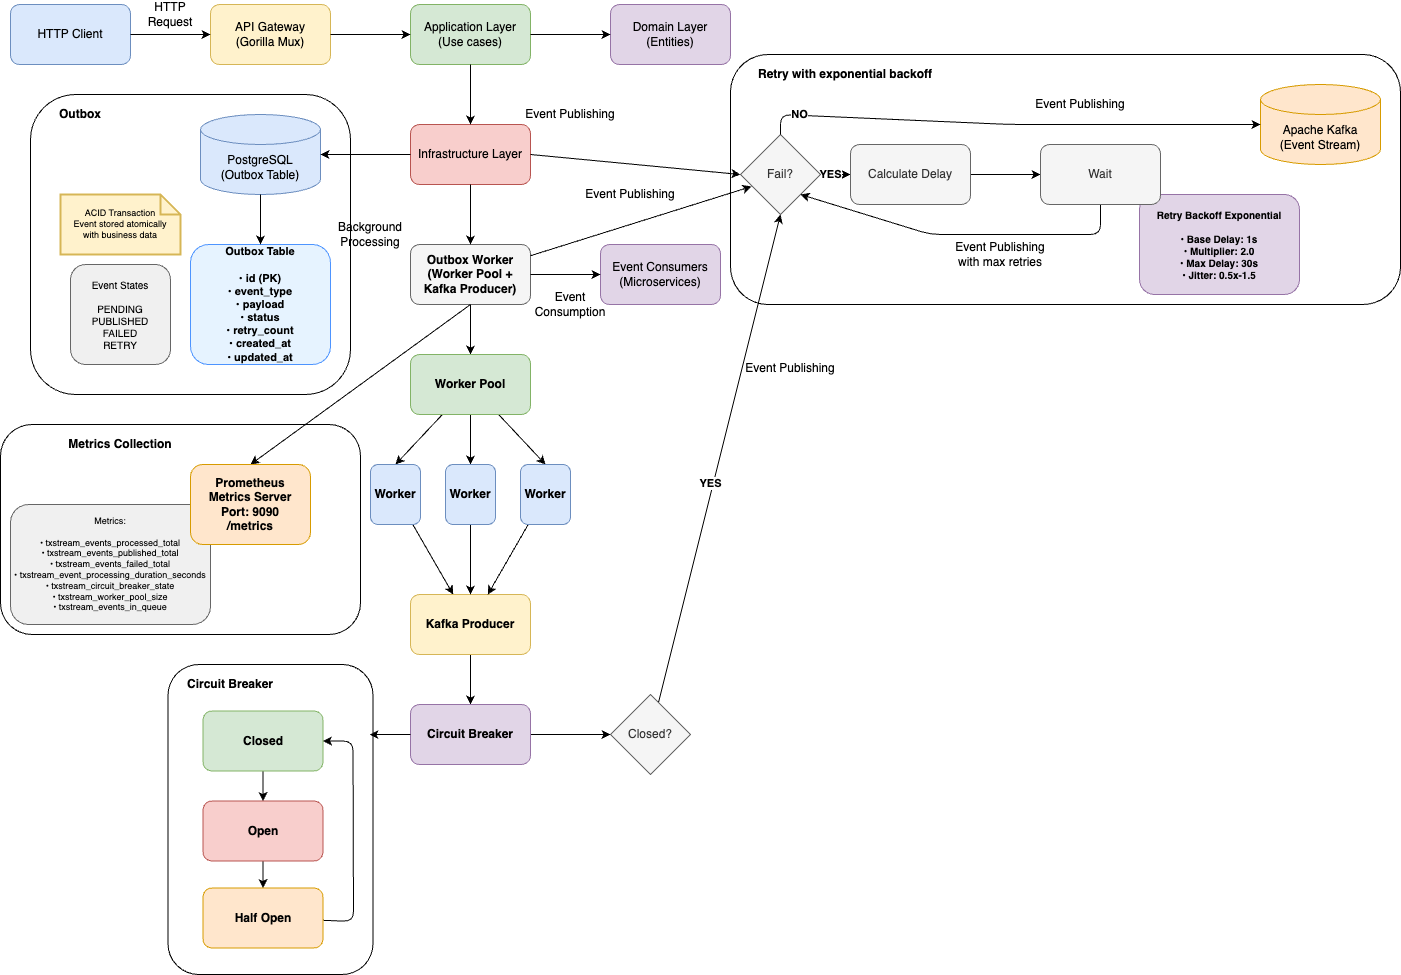

The diagram above was exported from draw.io. Its source (the exported page's mxGraphModel, read from the mxfile embedded in the PNG):
<mxGraphModel dx="891" dy="609" grid="1" gridSize="10" guides="1" tooltips="1" connect="1" arrows="1" fold="1" page="1" pageScale="1" pageWidth="1169" pageHeight="827" math="0" shadow="0">
  <root>
    <mxCell id="0" />
    <mxCell id="1" parent="0" />
    <mxCell id="78" value="" style="whiteSpace=wrap;html=1;rounded=1;fontStyle=1;" vertex="1" parent="1">
      <mxGeometry x="30" y="460" width="360" height="210" as="geometry" />
    </mxCell>
    <mxCell id="74" value="" style="rounded=1;whiteSpace=wrap;html=1;" vertex="1" parent="1">
      <mxGeometry x="60" y="130" width="320" height="300" as="geometry" />
    </mxCell>
    <mxCell id="73" value="" style="rounded=1;whiteSpace=wrap;html=1;" vertex="1" parent="1">
      <mxGeometry x="760" y="90" width="670" height="250" as="geometry" />
    </mxCell>
    <mxCell id="40" value="" style="whiteSpace=wrap;html=1;rounded=1;fontStyle=1;" vertex="1" parent="1">
      <mxGeometry x="197.5" y="700" width="205" height="310" as="geometry" />
    </mxCell>
    <mxCell id="client" value="HTTP Client" style="rounded=1;whiteSpace=wrap;html=1;fillColor=#dae8fc;strokeColor=#6c8ebf;" parent="1" vertex="1">
      <mxGeometry x="40" y="40" width="120" height="60" as="geometry" />
    </mxCell>
    <mxCell id="api" value="API Gateway&#10;(Gorilla Mux)" style="rounded=1;whiteSpace=wrap;html=1;fillColor=#fff2cc;strokeColor=#d6b656;" parent="1" vertex="1">
      <mxGeometry x="240" y="40" width="120" height="60" as="geometry" />
    </mxCell>
    <mxCell id="app" value="Application Layer&lt;br&gt;(Use cases)" style="rounded=1;whiteSpace=wrap;html=1;fillColor=#d5e8d4;strokeColor=#82b366;" parent="1" vertex="1">
      <mxGeometry x="440" y="40" width="120" height="60" as="geometry" />
    </mxCell>
    <mxCell id="domain" value="Domain Layer&lt;br&gt;(Entities)" style="rounded=1;whiteSpace=wrap;html=1;fillColor=#e1d5e7;strokeColor=#9673a6;" parent="1" vertex="1">
      <mxGeometry x="640" y="40" width="120" height="60" as="geometry" />
    </mxCell>
    <mxCell id="infra" value="Infrastructure Layer" style="rounded=1;whiteSpace=wrap;html=1;fillColor=#f8cecc;strokeColor=#b85450;" parent="1" vertex="1">
      <mxGeometry x="440" y="160" width="120" height="60" as="geometry" />
    </mxCell>
    <mxCell id="postgres" value="PostgreSQL&#10;(Outbox Table)" style="shape=cylinder3;whiteSpace=wrap;html=1;boundedLbl=1;backgroundOutline=1;size=15;fillColor=#dae8fc;strokeColor=#6c8ebf;" parent="1" vertex="1">
      <mxGeometry x="230" y="150" width="120" height="80" as="geometry" />
    </mxCell>
    <mxCell id="outbox-table" value="Outbox Table&lt;br&gt;&lt;br&gt;• id (PK)&lt;br&gt;• event_type&lt;br&gt;• payload&lt;br&gt;• status&lt;br&gt;• retry_count&lt;br&gt;• created_at&lt;br&gt;• updated_at" style="rounded=1;whiteSpace=wrap;html=1;fillColor=#e6f3ff;strokeColor=#4d94ff;fontSize=11;fontStyle=1;" vertex="1" parent="1">
      <mxGeometry x="220" y="280" width="140" height="120" as="geometry" />
    </mxCell>
    <mxCell id="event-states" value="Event States&lt;br&gt;&lt;br&gt;PENDING&lt;br&gt;PUBLISHED&lt;br&gt;FAILED&lt;br&gt;RETRY" style="rounded=1;whiteSpace=wrap;html=1;fillColor=#f0f0f0;strokeColor=#666666;fontSize=10;" vertex="1" parent="1">
      <mxGeometry x="100" y="300" width="100" height="100" as="geometry" />
    </mxCell>
    <mxCell id="acid-note" value="ACID Transaction&lt;br&gt;Event stored atomically&lt;br&gt;with business data" style="shape=note;strokeWidth=2;fontSize=9;size=20;whiteSpace=wrap;html=1;fillColor=#fff2cc;strokeColor=#d6b656;" vertex="1" parent="1">
      <mxGeometry x="90" y="230" width="120" height="60" as="geometry" />
    </mxCell>
    <mxCell id="retry-backoff" value="Retry Backoff Exponential&lt;br&gt;&lt;br&gt;• Base Delay: 1s&lt;br&gt;• Multiplier: 2.0&lt;br&gt;• Max Delay: 30s&lt;br&gt;• Jitter: 0.5x-1.5" style="rounded=1;whiteSpace=wrap;html=1;fillColor=#e1d5e7;strokeColor=#9673a6;fontSize=10;fontStyle=1;" vertex="1" parent="1">
      <mxGeometry x="1169" y="230" width="160" height="100" as="geometry" />
    </mxCell>
    <mxCell id="5" value="" style="edgeStyle=none;html=1;" edge="1" parent="1" source="outbox" target="4">
      <mxGeometry relative="1" as="geometry" />
    </mxCell>
    <mxCell id="outbox" value="Outbox Worker&#10;(Worker Pool + Kafka Producer)" style="rounded=1;whiteSpace=wrap;html=1;fillColor=#f5f5f5;strokeColor=#666666;fontStyle=1" parent="1" vertex="1">
      <mxGeometry x="440" y="280" width="120" height="60" as="geometry" />
    </mxCell>
    <mxCell id="3" style="edgeStyle=none;html=1;entryX=0.138;entryY=0.65;entryDx=0;entryDy=0;entryPerimeter=0;" parent="1" source="outbox" target="54" edge="1">
      <mxGeometry relative="1" as="geometry">
        <mxPoint x="760" y="212.5" as="targetPoint" />
      </mxGeometry>
    </mxCell>
    <mxCell id="conn1" value="" style="endArrow=classic;html=1;rounded=0;exitX=1;exitY=0.5;exitDx=0;exitDy=0;entryX=0;entryY=0.5;entryDx=0;entryDy=0;" parent="1" source="client" target="api" edge="1">
      <mxGeometry width="50" height="50" relative="1" as="geometry">
        <mxPoint x="200" y="70" as="sourcePoint" />
        <mxPoint x="250" y="20" as="targetPoint" />
      </mxGeometry>
    </mxCell>
    <mxCell id="label1" value="HTTP Request" style="text;html=1;strokeColor=none;fillColor=none;align=center;verticalAlign=middle;whiteSpace=wrap;rounded=0;" parent="1" vertex="1">
      <mxGeometry x="160" y="40" width="80" height="20" as="geometry" />
    </mxCell>
    <mxCell id="label3" value="Event Publishing" style="text;html=1;strokeColor=none;fillColor=none;align=center;verticalAlign=middle;whiteSpace=wrap;rounded=0;" parent="1" vertex="1">
      <mxGeometry x="550" y="140" width="100" height="20" as="geometry" />
    </mxCell>
    <mxCell id="conn2" value="" style="endArrow=classic;html=1;rounded=0;exitX=1;exitY=0.5;exitDx=0;exitDy=0;entryX=0;entryY=0.5;entryDx=0;entryDy=0;" parent="1" source="api" target="app" edge="1">
      <mxGeometry width="50" height="50" relative="1" as="geometry">
        <mxPoint x="380" y="70" as="sourcePoint" />
        <mxPoint x="430" y="20" as="targetPoint" />
      </mxGeometry>
    </mxCell>
    <mxCell id="consumers" value="Event Consumers&lt;br&gt;(Microservices)" style="rounded=1;whiteSpace=wrap;html=1;fillColor=#e1d5e7;strokeColor=#9673a6;" parent="1" vertex="1">
      <mxGeometry x="630" y="280" width="120" height="60" as="geometry" />
    </mxCell>
    <mxCell id="conn3" value="" style="endArrow=classic;html=1;rounded=0;exitX=1;exitY=0.5;exitDx=0;exitDy=0;entryX=0;entryY=0.5;entryDx=0;entryDy=0;" parent="1" source="app" target="domain" edge="1">
      <mxGeometry width="50" height="50" relative="1" as="geometry">
        <mxPoint x="580" y="70" as="sourcePoint" />
        <mxPoint x="630" y="20" as="targetPoint" />
      </mxGeometry>
    </mxCell>
    <mxCell id="conn4" value="" style="endArrow=classic;html=1;rounded=0;exitX=0.5;exitY=1;exitDx=0;exitDy=0;entryX=0.5;entryY=0;entryDx=0;entryDy=0;" parent="1" source="app" target="infra" edge="1">
      <mxGeometry width="50" height="50" relative="1" as="geometry">
        <mxPoint x="500" y="110" as="sourcePoint" />
        <mxPoint x="500" y="150" as="targetPoint" />
      </mxGeometry>
    </mxCell>
    <mxCell id="conn5" value="" style="endArrow=classic;html=1;rounded=0;exitX=0;exitY=0.5;exitDx=0;exitDy=0;entryX=1;entryY=0.5;entryDx=0;entryDy=0;" parent="1" source="infra" target="postgres" edge="1">
      <mxGeometry width="50" height="50" relative="1" as="geometry">
        <mxPoint x="430" y="190" as="sourcePoint" />
        <mxPoint x="360" y="200" as="targetPoint" />
      </mxGeometry>
    </mxCell>
    <mxCell id="conn6" value="" style="endArrow=classic;html=1;rounded=0;exitX=1;exitY=0.5;exitDx=0;exitDy=0;entryX=0;entryY=0.5;entryDx=0;entryDy=0;" parent="1" source="infra" target="54" edge="1">
      <mxGeometry width="50" height="50" relative="1" as="geometry">
        <mxPoint x="570" y="190" as="sourcePoint" />
        <mxPoint x="760" y="200" as="targetPoint" />
      </mxGeometry>
    </mxCell>
    <mxCell id="conn7" value="" style="endArrow=classic;html=1;rounded=0;exitX=0.5;exitY=1;exitDx=0;exitDy=0;entryX=0.5;entryY=0;entryDx=0;entryDy=0;" parent="1" source="infra" target="outbox" edge="1">
      <mxGeometry width="50" height="50" relative="1" as="geometry">
        <mxPoint x="500" y="230" as="sourcePoint" />
        <mxPoint x="500" y="270" as="targetPoint" />
      </mxGeometry>
    </mxCell>
    <mxCell id="conn8" value="" style="endArrow=classic;html=1;rounded=0;exitX=1;exitY=0.5;exitDx=0;exitDy=0;entryX=0;entryY=0.5;entryDx=0;entryDy=0;" parent="1" source="outbox" target="consumers" edge="1">
      <mxGeometry width="50" height="50" relative="1" as="geometry">
        <mxPoint x="570" y="310" as="sourcePoint" />
        <mxPoint x="640" y="310" as="targetPoint" />
      </mxGeometry>
    </mxCell>
    <mxCell id="label5" value="Event Consumption" style="text;html=1;strokeColor=none;fillColor=none;align=center;verticalAlign=middle;whiteSpace=wrap;rounded=0;" parent="1" vertex="1">
      <mxGeometry x="550" y="330" width="100" height="20" as="geometry" />
    </mxCell>
    <mxCell id="label4" value="Background Processing" style="text;html=1;strokeColor=none;fillColor=none;align=center;verticalAlign=middle;whiteSpace=wrap;rounded=0;" parent="1" vertex="1">
      <mxGeometry x="340" y="260" width="120" height="20" as="geometry" />
    </mxCell>
    <mxCell id="27" style="edgeStyle=none;html=1;entryX=0.5;entryY=0;entryDx=0;entryDy=0;" edge="1" parent="1" source="4" target="25">
      <mxGeometry relative="1" as="geometry" />
    </mxCell>
    <mxCell id="9" value="" style="edgeStyle=none;html=1;" edge="1" parent="1" source="6" target="8">
      <mxGeometry relative="1" as="geometry" />
    </mxCell>
    <mxCell id="46" style="edgeStyle=none;html=1;entryX=0;entryY=0.5;entryDx=0;entryDy=0;" edge="1" parent="1" source="8" target="42">
      <mxGeometry relative="1" as="geometry" />
    </mxCell>
    <mxCell id="19" style="edgeStyle=none;html=1;entryX=0.5;entryY=0;entryDx=0;entryDy=0;" edge="1" parent="1" source="10" target="15">
      <mxGeometry relative="1" as="geometry" />
    </mxCell>
    <mxCell id="6" value="Kafka Producer" style="whiteSpace=wrap;html=1;fillColor=#FFF2CC;strokeColor=#D6B656;rounded=1;fontStyle=1;" vertex="1" parent="1">
      <mxGeometry x="440" y="630" width="120" height="60" as="geometry" />
    </mxCell>
    <mxCell id="22" style="edgeStyle=none;html=1;entryX=1;entryY=0.5;entryDx=0;exitDy=0;" edge="1" parent="1" source="12" target="10">
      <mxGeometry relative="1" as="geometry">
        <Array as="points">
          <mxPoint x="383" y="957" />
          <mxPoint x="382.5" y="776.5" />
        </Array>
      </mxGeometry>
    </mxCell>
    <mxCell id="20" style="edgeStyle=none;html=1;entryX=0.5;entryY=0;entryDx=0;entryDy=0;" edge="1" parent="1" source="15" target="12">
      <mxGeometry relative="1" as="geometry" />
    </mxCell>
    <mxCell id="32" style="edgeStyle=none;html=1;entryX=0.5;entryY=0;entryDx=0;entryDy=0;" edge="1" parent="1" source="23" target="6">
      <mxGeometry relative="1" as="geometry" />
    </mxCell>
    <mxCell id="10" value="Closed" style="whiteSpace=wrap;html=1;fillColor=#D5E8D4;strokeColor=#82B366;rounded=1;fontStyle=1;" vertex="1" parent="1">
      <mxGeometry x="232.5" y="746.5" width="120" height="60" as="geometry" />
    </mxCell>
    <mxCell id="15" value="Open" style="whiteSpace=wrap;html=1;fillColor=#F8CECC;strokeColor=#B85450;rounded=1;fontStyle=1;" vertex="1" parent="1">
      <mxGeometry x="232.5" y="836.5" width="120" height="60" as="geometry" />
    </mxCell>
    <mxCell id="12" value="Half Open" style="whiteSpace=wrap;html=1;fillColor=#FFE6CC;strokeColor=#D79B00;rounded=1;fontStyle=1;" vertex="1" parent="1">
      <mxGeometry x="232.5" y="923.5" width="120" height="60" as="geometry" />
    </mxCell>
    <mxCell id="34" style="edgeStyle=none;html=1;" edge="1" parent="1" source="25" target="6">
      <mxGeometry relative="1" as="geometry" />
    </mxCell>
    <mxCell id="33" style="edgeStyle=none;html=1;" edge="1" parent="1" source="26" target="6">
      <mxGeometry relative="1" as="geometry" />
    </mxCell>
    <mxCell id="44" style="edgeStyle=none;html=1;entryX=0.5;entryY=1;entryDx=0;entryDy=0;" edge="1" parent="1" source="42" target="54">
      <mxGeometry relative="1" as="geometry">
        <mxPoint x="810.1754385964912" y="240" as="targetPoint" />
      </mxGeometry>
    </mxCell>
    <mxCell id="47" value="YES" style="edgeLabel;html=1;align=center;verticalAlign=middle;resizable=0;points=[];fontStyle=1" connectable="0" vertex="1" parent="44">
      <mxGeometry x="-0.1" y="3" relative="1" as="geometry">
        <mxPoint as="offset" />
      </mxGeometry>
    </mxCell>
    <mxCell id="28" style="edgeStyle=none;html=1;entryX=0.5;entryY=0;entryDx=0;entryDy=0;" edge="1" parent="1" source="4" target="23">
      <mxGeometry relative="1" as="geometry" />
    </mxCell>
    <mxCell id="29" style="edgeStyle=none;html=1;entryX=0.5;entryY=0;entryDx=0;entryDy=0;" edge="1" parent="1" source="4" target="26">
      <mxGeometry relative="1" as="geometry" />
    </mxCell>
    <mxCell id="4" value="Worker Pool" style="whiteSpace=wrap;html=1;fillColor=#D5E8D4;strokeColor=#82B366;rounded=1;fontStyle=1;" vertex="1" parent="1">
      <mxGeometry x="440" y="390" width="120" height="60" as="geometry" />
    </mxCell>
    <mxCell id="23" value="Worker" style="whiteSpace=wrap;html=1;fillColor=#DAE8FC;strokeColor=#6C8EBF;rounded=1;fontStyle=1;" vertex="1" parent="1">
      <mxGeometry x="475" y="500" width="50" height="60" as="geometry" />
    </mxCell>
    <mxCell id="26" value="Worker" style="whiteSpace=wrap;html=1;fillColor=#DAE8FC;strokeColor=#6C8EBF;rounded=1;fontStyle=1;" vertex="1" parent="1">
      <mxGeometry x="550" y="500" width="50" height="60" as="geometry" />
    </mxCell>
    <mxCell id="25" value="Worker" style="whiteSpace=wrap;html=1;fillColor=#DAE8FC;strokeColor=#6C8EBF;rounded=1;fontStyle=1;" vertex="1" parent="1">
      <mxGeometry x="400" y="500" width="50" height="60" as="geometry" />
    </mxCell>
    <mxCell id="52" value="Apache Kafka&#10;(Event Stream)" style="shape=cylinder3;whiteSpace=wrap;html=1;boundedLbl=1;backgroundOutline=1;size=15;fillColor=#ffe6cc;strokeColor=#d79b00;" vertex="1" parent="1">
      <mxGeometry x="1290" y="120" width="120" height="80" as="geometry" />
    </mxCell>
    <mxCell id="42" value="Closed?" style="rhombus;whiteSpace=wrap;html=1;fillColor=#f5f5f5;fontColor=#333333;strokeColor=#666666;" vertex="1" parent="1">
      <mxGeometry x="640" y="730" width="80" height="80" as="geometry" />
    </mxCell>
    <mxCell id="8" value="Circuit Breaker" style="whiteSpace=wrap;html=1;fillColor=#E1D5E7;strokeColor=#9673A6;rounded=1;fontStyle=1;" vertex="1" parent="1">
      <mxGeometry x="440" y="740" width="120" height="60" as="geometry" />
    </mxCell>
    <mxCell id="56" style="edgeStyle=none;html=1;" edge="1" parent="1" source="54" target="55">
      <mxGeometry relative="1" as="geometry" />
    </mxCell>
    <mxCell id="64" value="YES" style="edgeLabel;html=1;align=center;verticalAlign=middle;resizable=0;points=[];fontStyle=1" connectable="0" vertex="1" parent="56">
      <mxGeometry x="-0.4" y="1" relative="1" as="geometry">
        <mxPoint as="offset" />
      </mxGeometry>
    </mxCell>
    <mxCell id="63" style="edgeStyle=none;html=1;" edge="1" parent="1" source="55" target="62">
      <mxGeometry relative="1" as="geometry" />
    </mxCell>
    <mxCell id="60" value="Event Publishing" style="text;html=1;strokeColor=none;fillColor=none;align=center;verticalAlign=middle;whiteSpace=wrap;rounded=0;" vertex="1" parent="1">
      <mxGeometry x="610" y="220" width="100" height="20" as="geometry" />
    </mxCell>
    <mxCell id="54" value="Fail?" style="rhombus;whiteSpace=wrap;html=1;fillColor=#f5f5f5;fontColor=#333333;strokeColor=#666666;" vertex="1" parent="1">
      <mxGeometry x="770" y="170" width="80" height="80" as="geometry" />
    </mxCell>
    <mxCell id="61" value="Event Publishing" style="text;html=1;strokeColor=none;fillColor=none;align=center;verticalAlign=middle;whiteSpace=wrap;rounded=0;" vertex="1" parent="1">
      <mxGeometry x="770" y="394" width="100" height="20" as="geometry" />
    </mxCell>
    <mxCell id="71" style="edgeStyle=none;html=1;entryX=1;entryY=1;entryDx=0;entryDy=0;" edge="1" parent="1" source="62" target="54">
      <mxGeometry relative="1" as="geometry">
        <Array as="points">
          <mxPoint x="1130" y="270" />
          <mxPoint x="960" y="270" />
        </Array>
      </mxGeometry>
    </mxCell>
    <mxCell id="67" style="edgeStyle=none;html=1;entryX=0;entryY=0.5;entryDx=0;entryDy=0;entryPerimeter=0;exitX=0.5;exitY=0;exitDx=0;exitDy=0;" edge="1" parent="1" source="54" target="52">
      <mxGeometry relative="1" as="geometry">
        <Array as="points">
          <mxPoint x="810" y="150" />
          <mxPoint x="1040" y="160" />
        </Array>
      </mxGeometry>
    </mxCell>
    <mxCell id="69" value="NO" style="edgeLabel;html=1;align=center;verticalAlign=middle;resizable=0;points=[];fontStyle=1" connectable="0" vertex="1" parent="67">
      <mxGeometry x="-0.8462" y="1" relative="1" as="geometry">
        <mxPoint as="offset" />
      </mxGeometry>
    </mxCell>
    <mxCell id="55" value="Calculate Delay" style="whiteSpace=wrap;html=1;rounded=1;fillColor=#f5f5f5;fontColor=#333333;strokeColor=#666666;" vertex="1" parent="1">
      <mxGeometry x="880" y="180" width="120" height="60" as="geometry" />
    </mxCell>
    <mxCell id="68" value="Event Publishing" style="text;html=1;strokeColor=none;fillColor=none;align=center;verticalAlign=middle;whiteSpace=wrap;rounded=0;" vertex="1" parent="1">
      <mxGeometry x="1060" y="130" width="100" height="20" as="geometry" />
    </mxCell>
    <mxCell id="72" value="Event Publishing with max retries" style="text;html=1;strokeColor=none;fillColor=none;align=center;verticalAlign=middle;whiteSpace=wrap;rounded=0;" vertex="1" parent="1">
      <mxGeometry x="980" y="280" width="100" height="20" as="geometry" />
    </mxCell>
    <mxCell id="62" value="Wait" style="whiteSpace=wrap;html=1;rounded=1;fillColor=#f5f5f5;fontColor=#333333;strokeColor=#666666;" vertex="1" parent="1">
      <mxGeometry x="1070" y="180" width="120" height="60" as="geometry" />
    </mxCell>
    <mxCell id="75" value="Outbox" style="text;html=1;strokeColor=none;fillColor=none;align=center;verticalAlign=middle;whiteSpace=wrap;rounded=0;fontStyle=1;" vertex="1" parent="1">
      <mxGeometry x="60" y="140" width="100" height="20" as="geometry" />
    </mxCell>
    <mxCell id="76" style="edgeStyle=none;html=1;entryX=0.983;entryY=0.226;entryDx=0;entryDy=0;entryPerimeter=0;" edge="1" parent="1" source="8" target="40">
      <mxGeometry relative="1" as="geometry" />
    </mxCell>
    <mxCell id="77" value="Circuit Breaker" style="text;html=1;strokeColor=none;fillColor=none;align=center;verticalAlign=middle;whiteSpace=wrap;rounded=0;fontStyle=1;" vertex="1" parent="1">
      <mxGeometry x="210" y="710" width="100" height="20" as="geometry" />
    </mxCell>
    <mxCell id="metrics-details" value="Metrics:&lt;br&gt;&lt;br&gt;• txstream_events_processed_total&lt;br&gt;• txstream_events_published_total&lt;br&gt;• txstream_events_failed_total&lt;br&gt;• txstream_event_processing_duration_seconds&lt;br&gt;• txstream_circuit_breaker_state&lt;br&gt;• txstream_worker_pool_size&lt;br&gt;• txstream_events_in_queue" style="rounded=1;whiteSpace=wrap;html=1;fillColor=#f0f0f0;strokeColor=#666666;fontSize=9;" vertex="1" parent="1">
      <mxGeometry x="40" y="540" width="200" height="120" as="geometry" />
    </mxCell>
    <mxCell id="conn-postgres-outbox" value="" style="endArrow=classic;html=1;rounded=0;exitX=0.5;exitY=1;exitDx=0;exitDy=0;entryX=0.5;entryY=0;entryDx=0;entryDy=0;" edge="1" parent="1" source="postgres" target="outbox-table">
      <mxGeometry width="50" height="50" relative="1" as="geometry">
        <mxPoint x="300" y="250" as="sourcePoint" />
        <mxPoint x="110" y="270" as="targetPoint" />
      </mxGeometry>
    </mxCell>
    <mxCell id="conn-metrics" value="" style="endArrow=classic;html=1;rounded=0;exitX=0.5;exitY=1;exitDx=0;exitDy=0;entryX=0.5;entryY=0;entryDx=0;entryDy=0;" edge="1" parent="1" source="outbox" target="prometheus">
      <mxGeometry width="50" height="50" relative="1" as="geometry">
        <mxPoint x="500" y="350" as="sourcePoint" />
        <mxPoint x="100" y="580" as="targetPoint" />
      </mxGeometry>
    </mxCell>
    <mxCell id="label-retry" value="Retry with exponential backoff" style="text;html=1;strokeColor=none;fillColor=none;align=center;verticalAlign=middle;whiteSpace=wrap;rounded=0;fontStyle=1;" vertex="1" parent="1">
      <mxGeometry x="780" y="100" width="190" height="20" as="geometry" />
    </mxCell>
    <mxCell id="label-metrics" value="Metrics Collection" style="text;html=1;strokeColor=none;fillColor=none;align=center;verticalAlign=middle;whiteSpace=wrap;rounded=0;fontStyle=1;" vertex="1" parent="1">
      <mxGeometry x="90" y="470" width="120" height="20" as="geometry" />
    </mxCell>
    <mxCell id="prometheus" value="Prometheus&lt;br&gt;Metrics Server&lt;br&gt;Port: 9090&lt;br&gt;/metrics" style="rounded=1;whiteSpace=wrap;html=1;fillColor=#ffe6cc;strokeColor=#d79b00;fontStyle=1;" vertex="1" parent="1">
      <mxGeometry x="220" y="500" width="120" height="80" as="geometry" />
    </mxCell>
  </root>
</mxGraphModel>